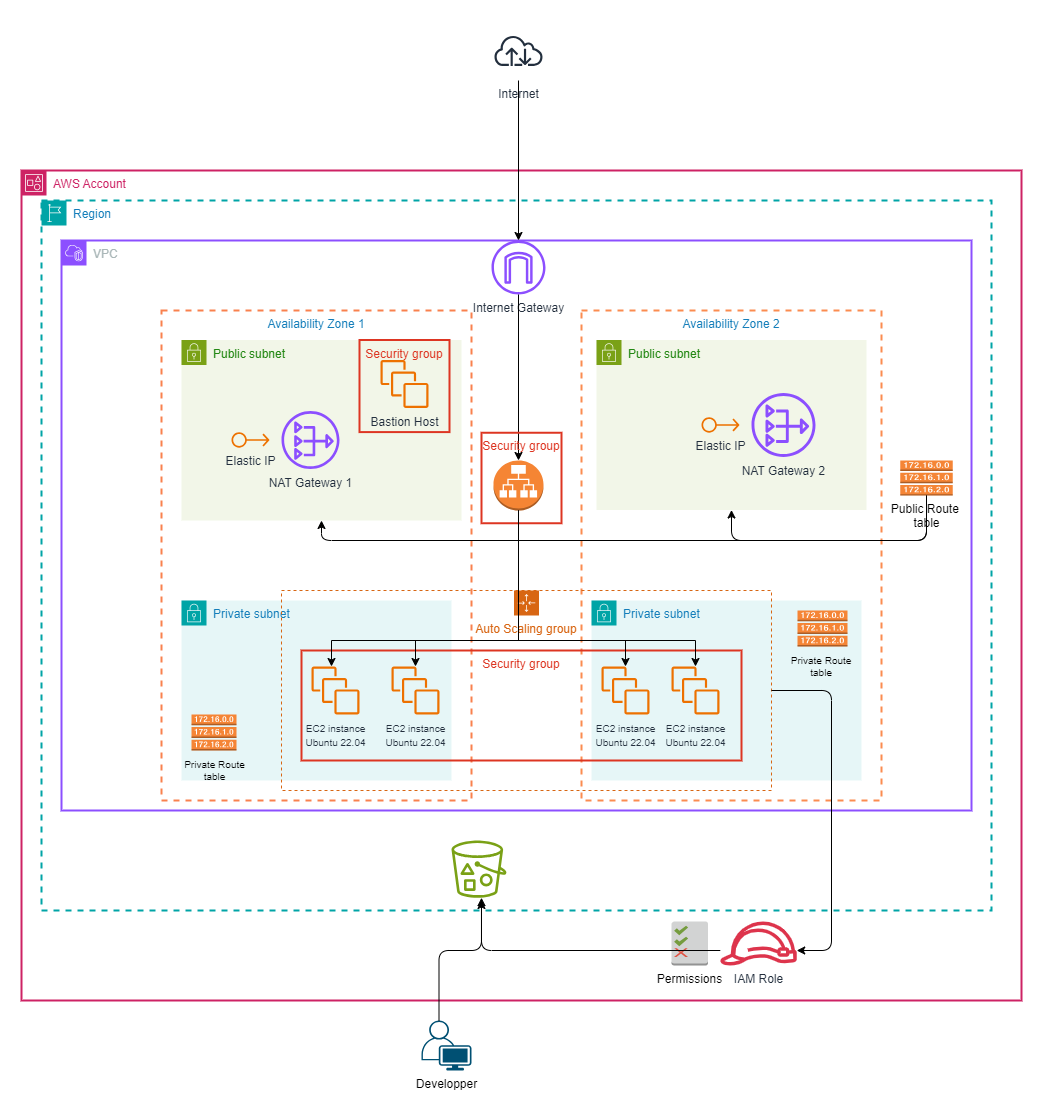

The diagram above was exported from draw.io. Its source (the exported page's mxGraphModel, read from the mxfile embedded in the PNG):
<mxGraphModel dx="1434" dy="1953" grid="1" gridSize="10" guides="1" tooltips="1" connect="1" arrows="1" fold="1" page="1" pageScale="1" pageWidth="827" pageHeight="1169" math="0" shadow="0">
  <root>
    <mxCell id="0" />
    <mxCell id="1" parent="0" />
    <mxCell id="kjVCugOhzUJmvInCRcn7-1" value="AWS Account" style="points=[[0,0],[0.25,0],[0.5,0],[0.75,0],[1,0],[1,0.25],[1,0.5],[1,0.75],[1,1],[0.75,1],[0.5,1],[0.25,1],[0,1],[0,0.75],[0,0.5],[0,0.25]];outlineConnect=0;gradientColor=none;html=1;whiteSpace=wrap;fontSize=12;fontStyle=0;container=0;pointerEvents=0;collapsible=0;recursiveResize=0;shape=mxgraph.aws4.group;grIcon=mxgraph.aws4.group_account;strokeColor=#CD2264;fillColor=none;verticalAlign=top;align=left;spacingLeft=30;fontColor=#CD2264;dashed=0;strokeWidth=2;" vertex="1" parent="1">
      <mxGeometry x="110" y="50" width="1000" height="830" as="geometry" />
    </mxCell>
    <mxCell id="kjVCugOhzUJmvInCRcn7-25" value="Developper" style="points=[[0.35,0,0],[0.98,0.51,0],[1,0.71,0],[0.67,1,0],[0,0.795,0],[0,0.65,0]];verticalLabelPosition=bottom;sketch=0;html=1;verticalAlign=top;aspect=fixed;align=center;pointerEvents=1;shape=mxgraph.cisco19.user;fillColor=#005073;strokeColor=none;" vertex="1" parent="1">
      <mxGeometry x="510" y="900" width="50" height="50" as="geometry" />
    </mxCell>
    <mxCell id="kjVCugOhzUJmvInCRcn7-26" value="Internet" style="sketch=0;outlineConnect=0;fontColor=#232F3E;gradientColor=none;strokeColor=#232F3E;fillColor=#ffffff;dashed=0;verticalLabelPosition=bottom;verticalAlign=top;align=center;html=1;fontSize=12;fontStyle=0;aspect=fixed;shape=mxgraph.aws4.resourceIcon;resIcon=mxgraph.aws4.internet;" vertex="1" parent="1">
      <mxGeometry x="577" y="-100" width="60" height="60" as="geometry" />
    </mxCell>
    <mxCell id="kjVCugOhzUJmvInCRcn7-2" value="Region" style="points=[[0,0],[0.25,0],[0.5,0],[0.75,0],[1,0],[1,0.25],[1,0.5],[1,0.75],[1,1],[0.75,1],[0.5,1],[0.25,1],[0,1],[0,0.75],[0,0.5],[0,0.25]];outlineConnect=0;gradientColor=none;html=1;whiteSpace=wrap;fontSize=12;fontStyle=0;container=0;pointerEvents=0;collapsible=0;recursiveResize=0;shape=mxgraph.aws4.group;grIcon=mxgraph.aws4.group_region;strokeColor=#00A4A6;fillColor=none;verticalAlign=top;align=left;spacingLeft=30;fontColor=#147EBA;dashed=1;strokeWidth=2;" vertex="1" parent="1">
      <mxGeometry x="130" y="80" width="950" height="710" as="geometry" />
    </mxCell>
    <mxCell id="kjVCugOhzUJmvInCRcn7-11" value="IAM Role" style="sketch=0;outlineConnect=0;fontColor=#232F3E;gradientColor=none;fillColor=#DD344C;strokeColor=none;dashed=0;verticalLabelPosition=bottom;verticalAlign=top;align=center;html=1;fontSize=12;fontStyle=0;aspect=fixed;pointerEvents=1;shape=mxgraph.aws4.role;" vertex="1" parent="1">
      <mxGeometry x="808" y="801" width="78" height="44" as="geometry" />
    </mxCell>
    <mxCell id="kjVCugOhzUJmvInCRcn7-8" value="Private subnet" style="points=[[0,0],[0.25,0],[0.5,0],[0.75,0],[1,0],[1,0.25],[1,0.5],[1,0.75],[1,1],[0.75,1],[0.5,1],[0.25,1],[0,1],[0,0.75],[0,0.5],[0,0.25]];outlineConnect=0;gradientColor=none;html=1;whiteSpace=wrap;fontSize=12;fontStyle=0;container=0;pointerEvents=0;collapsible=0;recursiveResize=0;shape=mxgraph.aws4.group;grIcon=mxgraph.aws4.group_security_group;grStroke=0;strokeColor=#00A4A6;fillColor=#E6F6F7;verticalAlign=top;align=left;spacingLeft=30;fontColor=#147EBA;dashed=0;" vertex="1" parent="1">
      <mxGeometry x="680" y="480" width="270" height="180" as="geometry" />
    </mxCell>
    <mxCell id="kjVCugOhzUJmvInCRcn7-3" value="Availability Zone 1" style="fillColor=none;strokeColor=#f9814e;dashed=1;verticalAlign=top;fontStyle=0;fontColor=#147EBA;whiteSpace=wrap;html=1;strokeWidth=2;" vertex="1" parent="1">
      <mxGeometry x="250" y="190" width="310" height="490" as="geometry" />
    </mxCell>
    <mxCell id="kjVCugOhzUJmvInCRcn7-4" value="Availability Zone 2" style="fillColor=none;strokeColor=#fb8c50;dashed=1;verticalAlign=top;fontStyle=0;fontColor=#147EBA;whiteSpace=wrap;html=1;strokeWidth=2;" vertex="1" parent="1">
      <mxGeometry x="670" y="190" width="300" height="490" as="geometry" />
    </mxCell>
    <mxCell id="kjVCugOhzUJmvInCRcn7-5" value="VPC" style="points=[[0,0],[0.25,0],[0.5,0],[0.75,0],[1,0],[1,0.25],[1,0.5],[1,0.75],[1,1],[0.75,1],[0.5,1],[0.25,1],[0,1],[0,0.75],[0,0.5],[0,0.25]];outlineConnect=0;gradientColor=none;html=1;whiteSpace=wrap;fontSize=12;fontStyle=0;container=0;pointerEvents=0;collapsible=0;recursiveResize=0;shape=mxgraph.aws4.group;grIcon=mxgraph.aws4.group_vpc2;strokeColor=#8C4FFF;fillColor=none;verticalAlign=top;align=left;spacingLeft=30;fontColor=#AAB7B8;dashed=0;strokeWidth=2;" vertex="1" parent="1">
      <mxGeometry x="150" y="120" width="910" height="570" as="geometry" />
    </mxCell>
    <mxCell id="kjVCugOhzUJmvInCRcn7-10" value="" style="sketch=0;outlineConnect=0;fontColor=#232F3E;gradientColor=none;fillColor=#7AA116;strokeColor=none;dashed=0;verticalLabelPosition=bottom;verticalAlign=top;align=center;html=1;fontSize=12;fontStyle=0;aspect=fixed;pointerEvents=1;shape=mxgraph.aws4.bucket_with_objects;" vertex="1" parent="1">
      <mxGeometry x="540" y="720" width="55" height="57.2" as="geometry" />
    </mxCell>
    <mxCell id="kjVCugOhzUJmvInCRcn7-12" value="" style="sketch=0;outlineConnect=0;fontColor=#232F3E;gradientColor=none;fillColor=#8C4FFF;strokeColor=none;dashed=0;verticalLabelPosition=bottom;verticalAlign=top;align=center;html=1;fontSize=12;fontStyle=0;aspect=fixed;pointerEvents=1;shape=mxgraph.aws4.nat_gateway;" vertex="1" parent="1">
      <mxGeometry x="360" y="300" width="78" height="78" as="geometry" />
    </mxCell>
    <mxCell id="kjVCugOhzUJmvInCRcn7-27" value="Internet Gateway" style="sketch=0;outlineConnect=0;fontColor=#232F3E;gradientColor=none;fillColor=#8C4FFF;strokeColor=none;dashed=0;verticalLabelPosition=bottom;verticalAlign=top;align=center;html=1;fontSize=12;fontStyle=0;aspect=fixed;pointerEvents=1;shape=mxgraph.aws4.internet_gateway;" vertex="1" parent="1">
      <mxGeometry x="580" y="120" width="54" height="54" as="geometry" />
    </mxCell>
    <mxCell id="kjVCugOhzUJmvInCRcn7-6" value="Private subnet" style="points=[[0,0],[0.25,0],[0.5,0],[0.75,0],[1,0],[1,0.25],[1,0.5],[1,0.75],[1,1],[0.75,1],[0.5,1],[0.25,1],[0,1],[0,0.75],[0,0.5],[0,0.25]];outlineConnect=0;gradientColor=none;html=1;whiteSpace=wrap;fontSize=12;fontStyle=0;container=1;pointerEvents=0;collapsible=0;recursiveResize=0;shape=mxgraph.aws4.group;grIcon=mxgraph.aws4.group_security_group;grStroke=0;strokeColor=#00A4A6;fillColor=#E6F6F7;verticalAlign=top;align=left;spacingLeft=30;fontColor=#147EBA;dashed=0;" vertex="1" parent="1">
      <mxGeometry x="270" y="480" width="270" height="180" as="geometry" />
    </mxCell>
    <mxCell id="kjVCugOhzUJmvInCRcn7-14" value="&lt;font size=&quot;1&quot;&gt;EC2 instance&lt;/font&gt;&lt;div&gt;&lt;font size=&quot;1&quot;&gt;Ubuntu 22.04&lt;/font&gt;&lt;/div&gt;" style="sketch=0;outlineConnect=0;fontColor=#232F3E;gradientColor=none;fillColor=#ED7100;strokeColor=none;dashed=0;verticalLabelPosition=bottom;verticalAlign=top;align=center;html=1;fontSize=12;fontStyle=0;aspect=fixed;pointerEvents=1;shape=mxgraph.aws4.instances;" vertex="1" parent="kjVCugOhzUJmvInCRcn7-6">
      <mxGeometry x="130" y="66" width="48" height="48" as="geometry" />
    </mxCell>
    <mxCell id="kjVCugOhzUJmvInCRcn7-15" value="&lt;font size=&quot;1&quot;&gt;EC2 instance&lt;/font&gt;&lt;div&gt;&lt;font size=&quot;1&quot;&gt;Ubuntu 22.04&lt;/font&gt;&lt;/div&gt;" style="sketch=0;outlineConnect=0;fontColor=#232F3E;gradientColor=none;fillColor=#ED7100;strokeColor=none;dashed=0;verticalLabelPosition=bottom;verticalAlign=top;align=center;html=1;fontSize=12;fontStyle=0;aspect=fixed;pointerEvents=1;shape=mxgraph.aws4.instances;" vertex="1" parent="kjVCugOhzUJmvInCRcn7-6">
      <mxGeometry x="210" y="66" width="48" height="48" as="geometry" />
    </mxCell>
    <mxCell id="kjVCugOhzUJmvInCRcn7-7" value="Public subnet" style="points=[[0,0],[0.25,0],[0.5,0],[0.75,0],[1,0],[1,0.25],[1,0.5],[1,0.75],[1,1],[0.75,1],[0.5,1],[0.25,1],[0,1],[0,0.75],[0,0.5],[0,0.25]];outlineConnect=0;gradientColor=none;html=1;whiteSpace=wrap;fontSize=12;fontStyle=0;container=1;pointerEvents=0;collapsible=0;recursiveResize=0;shape=mxgraph.aws4.group;grIcon=mxgraph.aws4.group_security_group;grStroke=0;strokeColor=#7AA116;fillColor=#F2F6E8;verticalAlign=top;align=left;spacingLeft=30;fontColor=#248814;dashed=0;" vertex="1" parent="1">
      <mxGeometry x="270" y="219.5" width="280" height="180.5" as="geometry" />
    </mxCell>
    <mxCell id="kjVCugOhzUJmvInCRcn7-28" value="NAT Gateway 1" style="sketch=0;outlineConnect=0;fontColor=#232F3E;gradientColor=none;fillColor=#8C4FFF;strokeColor=none;dashed=0;verticalLabelPosition=bottom;verticalAlign=top;align=center;html=1;fontSize=12;fontStyle=0;aspect=fixed;pointerEvents=1;shape=mxgraph.aws4.nat_gateway;" vertex="1" parent="kjVCugOhzUJmvInCRcn7-7">
      <mxGeometry x="100" y="71" width="58" height="58" as="geometry" />
    </mxCell>
    <mxCell id="kjVCugOhzUJmvInCRcn7-29" value="Elastic IP" style="sketch=0;outlineConnect=0;fontColor=#232F3E;gradientColor=none;fillColor=#ED7100;strokeColor=none;dashed=0;verticalLabelPosition=bottom;verticalAlign=top;align=center;html=1;fontSize=12;fontStyle=0;aspect=fixed;pointerEvents=1;shape=mxgraph.aws4.elastic_ip_address;" vertex="1" parent="kjVCugOhzUJmvInCRcn7-7">
      <mxGeometry x="50" y="92.09" width="38" height="15.83" as="geometry" />
    </mxCell>
    <mxCell id="kjVCugOhzUJmvInCRcn7-47" value="Bastion Host" style="sketch=0;outlineConnect=0;fontColor=#232F3E;gradientColor=none;fillColor=#ED7100;strokeColor=none;dashed=0;verticalLabelPosition=bottom;verticalAlign=top;align=center;html=1;fontSize=12;fontStyle=0;aspect=fixed;pointerEvents=1;shape=mxgraph.aws4.instances;" vertex="1" parent="kjVCugOhzUJmvInCRcn7-7">
      <mxGeometry x="199" y="20" width="48" height="48" as="geometry" />
    </mxCell>
    <mxCell id="kjVCugOhzUJmvInCRcn7-48" value="Security group" style="fillColor=none;strokeColor=#DD3522;verticalAlign=top;fontStyle=0;fontColor=#DD3522;whiteSpace=wrap;html=1;strokeWidth=2;" vertex="1" parent="kjVCugOhzUJmvInCRcn7-7">
      <mxGeometry x="178" width="90" height="92.09" as="geometry" />
    </mxCell>
    <mxCell id="kjVCugOhzUJmvInCRcn7-9" value="Public subnet" style="points=[[0,0],[0.25,0],[0.5,0],[0.75,0],[1,0],[1,0.25],[1,0.5],[1,0.75],[1,1],[0.75,1],[0.5,1],[0.25,1],[0,1],[0,0.75],[0,0.5],[0,0.25]];outlineConnect=0;gradientColor=none;html=1;whiteSpace=wrap;fontSize=12;fontStyle=0;container=1;pointerEvents=0;collapsible=0;recursiveResize=0;shape=mxgraph.aws4.group;grIcon=mxgraph.aws4.group_security_group;grStroke=0;strokeColor=#7AA116;fillColor=#F2F6E8;verticalAlign=top;align=left;spacingLeft=30;fontColor=#248814;dashed=0;" vertex="1" parent="1">
      <mxGeometry x="685" y="219.5" width="270" height="170" as="geometry" />
    </mxCell>
    <mxCell id="kjVCugOhzUJmvInCRcn7-13" value="NAT Gateway 2" style="sketch=0;outlineConnect=0;fontColor=#232F3E;gradientColor=none;fillColor=#8C4FFF;strokeColor=none;dashed=0;verticalLabelPosition=bottom;verticalAlign=top;align=center;html=1;fontSize=12;fontStyle=0;aspect=fixed;pointerEvents=1;shape=mxgraph.aws4.nat_gateway;" vertex="1" parent="kjVCugOhzUJmvInCRcn7-9">
      <mxGeometry x="155" y="53" width="64" height="64" as="geometry" />
    </mxCell>
    <mxCell id="kjVCugOhzUJmvInCRcn7-30" value="Elastic IP" style="sketch=0;outlineConnect=0;fontColor=#232F3E;gradientColor=none;fillColor=#ED7100;strokeColor=none;dashed=0;verticalLabelPosition=bottom;verticalAlign=top;align=center;html=1;fontSize=12;fontStyle=0;aspect=fixed;pointerEvents=1;shape=mxgraph.aws4.elastic_ip_address;" vertex="1" parent="kjVCugOhzUJmvInCRcn7-9">
      <mxGeometry x="105" y="77.08" width="38" height="15.83" as="geometry" />
    </mxCell>
    <mxCell id="kjVCugOhzUJmvInCRcn7-19" value="Auto Scaling group" style="points=[[0,0],[0.25,0],[0.5,0],[0.75,0],[1,0],[1,0.25],[1,0.5],[1,0.75],[1,1],[0.75,1],[0.5,1],[0.25,1],[0,1],[0,0.75],[0,0.5],[0,0.25]];outlineConnect=0;gradientColor=none;html=1;whiteSpace=wrap;fontSize=12;fontStyle=0;container=0;pointerEvents=0;collapsible=0;recursiveResize=0;shape=mxgraph.aws4.groupCenter;grIcon=mxgraph.aws4.group_auto_scaling_group;grStroke=1;strokeColor=#D86613;fillColor=none;verticalAlign=top;align=center;fontColor=#D86613;dashed=1;spacingTop=25;" vertex="1" parent="1">
      <mxGeometry x="370" y="470" width="490" height="200" as="geometry" />
    </mxCell>
    <mxCell id="kjVCugOhzUJmvInCRcn7-21" value="" style="outlineConnect=0;dashed=0;verticalLabelPosition=bottom;verticalAlign=top;align=center;html=1;shape=mxgraph.aws3.application_load_balancer;fillColor=#F58534;gradientColor=none;" vertex="1" parent="1">
      <mxGeometry x="582" y="340" width="50" height="50" as="geometry" />
    </mxCell>
    <mxCell id="kjVCugOhzUJmvInCRcn7-23" value="Security group" style="fillColor=none;strokeColor=#DD3522;verticalAlign=top;fontStyle=0;fontColor=#DD3522;whiteSpace=wrap;html=1;strokeWidth=2;" vertex="1" parent="1">
      <mxGeometry x="390" y="530" width="440" height="110" as="geometry" />
    </mxCell>
    <mxCell id="kjVCugOhzUJmvInCRcn7-16" value="&lt;font size=&quot;1&quot;&gt;EC2 instance&lt;/font&gt;&lt;div&gt;&lt;font size=&quot;1&quot;&gt;Ubuntu 22.04&lt;/font&gt;&lt;/div&gt;" style="sketch=0;outlineConnect=0;fontColor=#232F3E;gradientColor=none;fillColor=#ED7100;strokeColor=none;dashed=0;verticalLabelPosition=bottom;verticalAlign=top;align=center;html=1;fontSize=12;fontStyle=0;aspect=fixed;pointerEvents=1;shape=mxgraph.aws4.instances;" vertex="1" parent="1">
      <mxGeometry x="690" y="546" width="48" height="48" as="geometry" />
    </mxCell>
    <mxCell id="kjVCugOhzUJmvInCRcn7-17" value="&lt;font size=&quot;1&quot;&gt;EC2 instance&lt;/font&gt;&lt;div&gt;&lt;font size=&quot;1&quot;&gt;Ubuntu 22.04&lt;/font&gt;&lt;/div&gt;" style="sketch=0;outlineConnect=0;fontColor=#232F3E;gradientColor=none;fillColor=#ED7100;strokeColor=none;dashed=0;verticalLabelPosition=bottom;verticalAlign=top;align=center;html=1;fontSize=12;fontStyle=0;aspect=fixed;pointerEvents=1;shape=mxgraph.aws4.instances;" vertex="1" parent="1">
      <mxGeometry x="760" y="546" width="48" height="48" as="geometry" />
    </mxCell>
    <mxCell id="kjVCugOhzUJmvInCRcn7-31" value="Public Route&amp;nbsp;&lt;div&gt;table&lt;/div&gt;" style="outlineConnect=0;dashed=0;verticalLabelPosition=bottom;verticalAlign=top;align=center;html=1;shape=mxgraph.aws3.route_table;fillColor=#F58536;gradientColor=none;" vertex="1" parent="1">
      <mxGeometry x="988.75" y="340" width="52.5" height="35" as="geometry" />
    </mxCell>
    <mxCell id="kjVCugOhzUJmvInCRcn7-32" value="&lt;font style=&quot;font-size: 10px;&quot;&gt;Private Route&amp;nbsp;&lt;/font&gt;&lt;div style=&quot;font-size: 10px;&quot;&gt;&lt;font style=&quot;font-size: 10px;&quot;&gt;table&amp;nbsp;&lt;/font&gt;&lt;/div&gt;" style="outlineConnect=0;dashed=0;verticalLabelPosition=bottom;verticalAlign=top;align=center;html=1;shape=mxgraph.aws3.route_table;fillColor=#F58536;gradientColor=none;" vertex="1" parent="1">
      <mxGeometry x="886" y="490" width="50" height="36" as="geometry" />
    </mxCell>
    <mxCell id="kjVCugOhzUJmvInCRcn7-33" value="&lt;font style=&quot;font-size: 10px;&quot;&gt;Private Route&lt;/font&gt;&lt;div style=&quot;font-size: 10px;&quot;&gt;&lt;font style=&quot;font-size: 10px;&quot;&gt;&amp;nbsp;table&amp;nbsp;&lt;/font&gt;&lt;/div&gt;" style="outlineConnect=0;dashed=0;verticalLabelPosition=bottom;verticalAlign=top;align=center;html=1;shape=mxgraph.aws3.route_table;fillColor=#F58536;gradientColor=none;" vertex="1" parent="1">
      <mxGeometry x="280" y="594" width="45" height="36" as="geometry" />
    </mxCell>
    <mxCell id="kjVCugOhzUJmvInCRcn7-34" value="Permissions" style="outlineConnect=0;dashed=0;verticalLabelPosition=bottom;verticalAlign=top;align=center;html=1;shape=mxgraph.aws3.permissions_2;fillColor=#D2D3D3;gradientColor=none;" vertex="1" parent="1">
      <mxGeometry x="760" y="801" width="36.5" height="44" as="geometry" />
    </mxCell>
    <mxCell id="kjVCugOhzUJmvInCRcn7-49" value="" style="edgeStyle=elbowEdgeStyle;elbow=vertical;html=1;rounded=1;curved=0;sourcePerimeterSpacing=0;targetPerimeterSpacing=0;startSize=6;endSize=6;exitX=0.5;exitY=1;exitDx=0;exitDy=0;exitPerimeter=0;" edge="1" parent="1" source="kjVCugOhzUJmvInCRcn7-31" target="kjVCugOhzUJmvInCRcn7-7">
      <mxGeometry relative="1" as="geometry">
        <mxPoint x="578" y="730" as="sourcePoint" />
        <mxPoint x="344" y="608" as="targetPoint" />
        <Array as="points">
          <mxPoint x="720" y="420" />
        </Array>
      </mxGeometry>
    </mxCell>
    <mxCell id="kjVCugOhzUJmvInCRcn7-50" value="" style="edgeStyle=elbowEdgeStyle;elbow=vertical;html=1;rounded=1;curved=0;sourcePerimeterSpacing=0;targetPerimeterSpacing=0;startSize=6;endSize=6;exitX=0.5;exitY=1;exitDx=0;exitDy=0;exitPerimeter=0;" edge="1" parent="1" source="kjVCugOhzUJmvInCRcn7-31" target="kjVCugOhzUJmvInCRcn7-9">
      <mxGeometry relative="1" as="geometry">
        <mxPoint x="1025" y="428" as="sourcePoint" />
        <mxPoint x="415" y="440" as="targetPoint" />
        <Array as="points">
          <mxPoint x="983" y="420" />
        </Array>
      </mxGeometry>
    </mxCell>
    <mxCell id="kjVCugOhzUJmvInCRcn7-55" value="" style="edgeStyle=orthogonalEdgeStyle;rounded=0;orthogonalLoop=1;jettySize=auto;html=1;exitX=0.5;exitY=1;exitDx=0;exitDy=0;exitPerimeter=0;" edge="1" parent="1" source="kjVCugOhzUJmvInCRcn7-21" target="kjVCugOhzUJmvInCRcn7-16">
      <mxGeometry relative="1" as="geometry">
        <mxPoint x="1190" y="510" as="sourcePoint" />
        <mxPoint x="690" y="578" as="targetPoint" />
        <Array as="points">
          <mxPoint x="607" y="520" />
          <mxPoint x="714" y="520" />
        </Array>
      </mxGeometry>
    </mxCell>
    <mxCell id="kjVCugOhzUJmvInCRcn7-56" value="" style="edgeStyle=orthogonalEdgeStyle;rounded=0;orthogonalLoop=1;jettySize=auto;html=1;" edge="1" parent="1" source="kjVCugOhzUJmvInCRcn7-26" target="kjVCugOhzUJmvInCRcn7-27">
      <mxGeometry relative="1" as="geometry">
        <mxPoint x="825" y="401" as="sourcePoint" />
        <mxPoint x="710" y="510" as="targetPoint" />
      </mxGeometry>
    </mxCell>
    <mxCell id="kjVCugOhzUJmvInCRcn7-57" value="" style="edgeStyle=orthogonalEdgeStyle;rounded=0;orthogonalLoop=1;jettySize=auto;html=1;" edge="1" parent="1" source="kjVCugOhzUJmvInCRcn7-27" target="kjVCugOhzUJmvInCRcn7-21">
      <mxGeometry relative="1" as="geometry">
        <mxPoint x="606.5" y="160" as="sourcePoint" />
        <mxPoint x="606.5" y="320" as="targetPoint" />
      </mxGeometry>
    </mxCell>
    <mxCell id="kjVCugOhzUJmvInCRcn7-22" value="Security group" style="fillColor=none;strokeColor=#DD3522;verticalAlign=top;fontStyle=0;fontColor=#DD3522;whiteSpace=wrap;html=1;strokeWidth=2;" vertex="1" parent="1">
      <mxGeometry x="570" y="312.25" width="80" height="90.5" as="geometry" />
    </mxCell>
    <mxCell id="kjVCugOhzUJmvInCRcn7-60" value="" style="edgeStyle=orthogonalEdgeStyle;rounded=0;orthogonalLoop=1;jettySize=auto;html=1;exitX=0.5;exitY=1;exitDx=0;exitDy=0;exitPerimeter=0;" edge="1" parent="1" source="kjVCugOhzUJmvInCRcn7-21" target="kjVCugOhzUJmvInCRcn7-15">
      <mxGeometry relative="1" as="geometry">
        <mxPoint x="617" y="400" as="sourcePoint" />
        <mxPoint x="700" y="590" as="targetPoint" />
        <Array as="points">
          <mxPoint x="607" y="520" />
          <mxPoint x="504" y="520" />
        </Array>
      </mxGeometry>
    </mxCell>
    <mxCell id="kjVCugOhzUJmvInCRcn7-63" value="" style="edgeStyle=orthogonalEdgeStyle;rounded=0;orthogonalLoop=1;jettySize=auto;html=1;exitX=0.5;exitY=1;exitDx=0;exitDy=0;exitPerimeter=0;" edge="1" parent="1" source="kjVCugOhzUJmvInCRcn7-21" target="kjVCugOhzUJmvInCRcn7-14">
      <mxGeometry relative="1" as="geometry">
        <mxPoint x="617" y="400" as="sourcePoint" />
        <mxPoint x="514" y="556" as="targetPoint" />
        <Array as="points">
          <mxPoint x="607" y="520" />
          <mxPoint x="420" y="520" />
        </Array>
      </mxGeometry>
    </mxCell>
    <mxCell id="kjVCugOhzUJmvInCRcn7-65" value="" style="edgeStyle=orthogonalEdgeStyle;rounded=0;orthogonalLoop=1;jettySize=auto;html=1;exitX=0.5;exitY=1;exitDx=0;exitDy=0;exitPerimeter=0;" edge="1" parent="1" source="kjVCugOhzUJmvInCRcn7-21" target="kjVCugOhzUJmvInCRcn7-17">
      <mxGeometry relative="1" as="geometry">
        <mxPoint x="617" y="400" as="sourcePoint" />
        <mxPoint x="724" y="564" as="targetPoint" />
        <Array as="points">
          <mxPoint x="607" y="520" />
          <mxPoint x="784" y="520" />
        </Array>
      </mxGeometry>
    </mxCell>
    <mxCell id="kjVCugOhzUJmvInCRcn7-68" value="" style="edgeStyle=elbowEdgeStyle;elbow=vertical;html=1;rounded=1;curved=0;sourcePerimeterSpacing=0;targetPerimeterSpacing=0;startSize=6;endSize=6;" edge="1" parent="1" source="kjVCugOhzUJmvInCRcn7-19" target="kjVCugOhzUJmvInCRcn7-11">
      <mxGeometry relative="1" as="geometry">
        <mxPoint x="1060" y="1050" as="sourcePoint" />
        <mxPoint x="1060" y="1100" as="targetPoint" />
        <Array as="points">
          <mxPoint x="920" y="830" />
        </Array>
      </mxGeometry>
    </mxCell>
    <mxCell id="kjVCugOhzUJmvInCRcn7-69" value="" style="edgeStyle=elbowEdgeStyle;elbow=vertical;html=1;rounded=1;curved=0;sourcePerimeterSpacing=0;targetPerimeterSpacing=0;startSize=6;endSize=6;" edge="1" parent="1" source="kjVCugOhzUJmvInCRcn7-11" target="kjVCugOhzUJmvInCRcn7-10">
      <mxGeometry relative="1" as="geometry">
        <mxPoint x="900" y="680" as="sourcePoint" />
        <mxPoint x="857" y="811" as="targetPoint" />
        <Array as="points">
          <mxPoint x="570" y="830" />
        </Array>
      </mxGeometry>
    </mxCell>
    <mxCell id="kjVCugOhzUJmvInCRcn7-70" value="" style="edgeStyle=elbowEdgeStyle;elbow=vertical;html=1;rounded=1;curved=0;sourcePerimeterSpacing=0;targetPerimeterSpacing=0;startSize=6;endSize=6;exitX=0.35;exitY=0;exitDx=0;exitDy=0;exitPerimeter=0;entryX=0.545;entryY=1.049;entryDx=0;entryDy=0;entryPerimeter=0;" edge="1" parent="1" source="kjVCugOhzUJmvInCRcn7-25" target="kjVCugOhzUJmvInCRcn7-10">
      <mxGeometry relative="1" as="geometry">
        <mxPoint x="819" y="840" as="sourcePoint" />
        <mxPoint x="580" y="787" as="targetPoint" />
        <Array as="points">
          <mxPoint x="550" y="830" />
        </Array>
      </mxGeometry>
    </mxCell>
  </root>
</mxGraphModel>